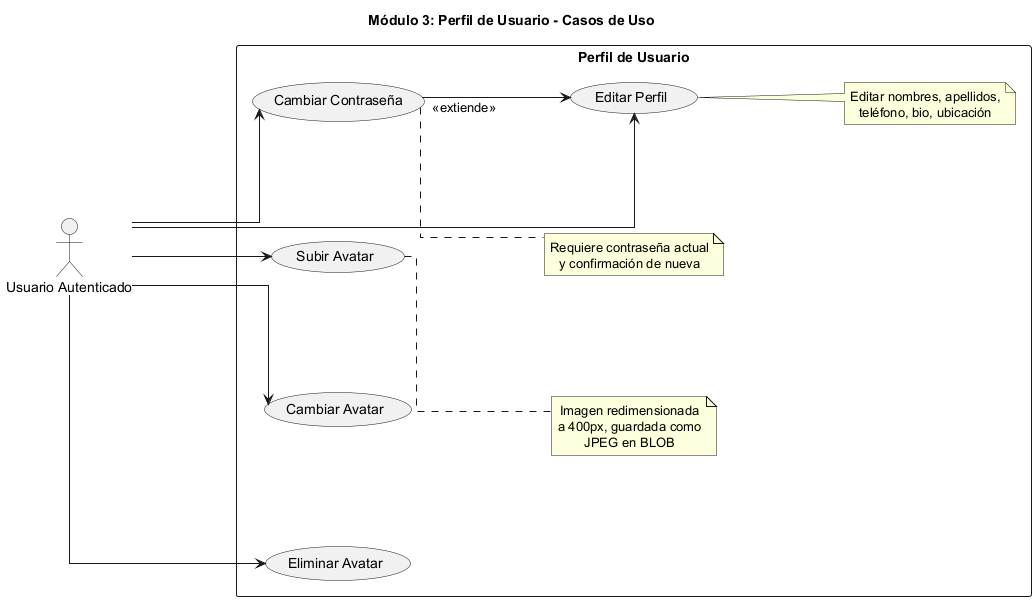

The diagram above was rendered by PlantUML. Its source (embedded in the PNG):
@startuml
title Módulo 3: Perfil de Usuario - Casos de Uso

skinparam linetype ortho
skinparam defaultTextAlignment center
skinparam nodeSep 120
skinparam rankSep 120

left to right direction

actor "Usuario Autenticado" as U

rectangle "Perfil de Usuario" {
  usecase "Editar Perfil" as UC1
  usecase "Cambiar Contraseña" as UC2
  usecase "Subir Avatar" as UC3
  usecase "Cambiar Avatar" as UC4
  usecase "Eliminar Avatar" as UC5

  U --> UC1
  U --> UC2
  U --> UC3
  U --> UC4
  U --> UC5

  UC2 --> UC1 : <<extiende>>

  note right of UC1
    Editar nombres, apellidos,
    teléfono, bio, ubicación
  end note

  note right of UC2
    Requiere contraseña actual
    y confirmación de nueva
  end note

  note right of UC3
    Imagen redimensionada
    a 400px, guardada como
    JPEG en BLOB
  end note
}

@enduml